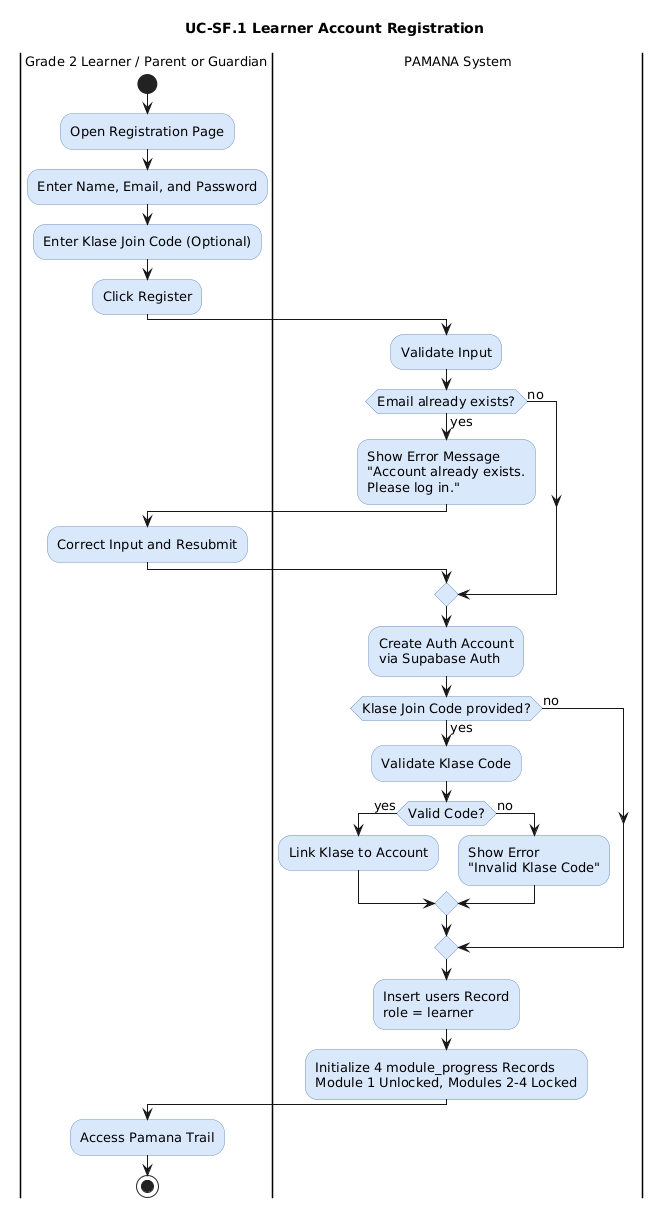

The diagram above was rendered by PlantUML. Its source (embedded in the PNG):
@startuml
title UC-SF.1 Learner Account Registration

skinparam backgroundColor #FFFFFF
skinparam defaultFontName Arial
skinparam defaultFontSize 13

skinparam activity {
  BackgroundColor #DAE8FC
  BorderColor #6C8EBF
  FontColor #000000
}

|Grade 2 Learner / Parent or Guardian|
start
:Open Registration Page;
:Enter Name, Email, and Password;
:Enter Klase Join Code (Optional);
:Click Register;

|PAMANA System|
:Validate Input;

if (Email already exists?) then (yes)
  :Show Error Message\n"Account already exists.\nPlease log in.";
  |Grade 2 Learner / Parent or Guardian|
  :Correct Input and Resubmit;
  |PAMANA System|
else (no)
endif

:Create Auth Account\nvia Supabase Auth;

if (Klase Join Code provided?) then (yes)
  :Validate Klase Code;
  if (Valid Code?) then (yes)
    :Link Klase to Account;
  else (no)
    :Show Error\n"Invalid Klase Code";
  endif
else (no)
endif

:Insert users Record\nrole = learner;
:Initialize 4 module_progress Records\nModule 1 Unlocked, Modules 2-4 Locked;

|Grade 2 Learner / Parent or Guardian|
:Access Pamana Trail;

stop
@enduml